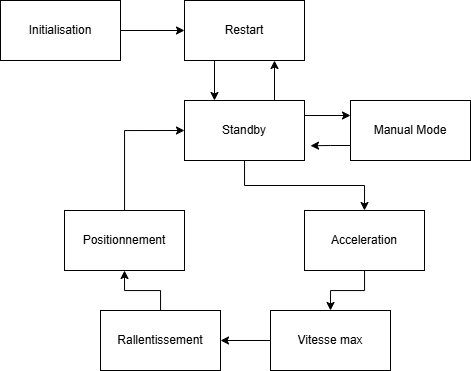

The diagram above was exported from draw.io. Its source (the exported page's mxGraphModel, read from the mxfile embedded in the PNG):
<mxGraphModel dx="749" dy="491" grid="1" gridSize="10" guides="1" tooltips="1" connect="1" arrows="1" fold="1" page="1" pageScale="1" pageWidth="827" pageHeight="1169" math="0" shadow="0">
  <root>
    <mxCell id="0" />
    <mxCell id="1" parent="0" />
    <mxCell id="Lr9uRX3Zr2q0sMzZ7C6e-21" edge="1" parent="1" source="Lr9uRX3Zr2q0sMzZ7C6e-1" style="edgeStyle=orthogonalEdgeStyle;rounded=0;orthogonalLoop=1;jettySize=auto;html=1;exitX=0.25;exitY=1;exitDx=0;exitDy=0;entryX=0.25;entryY=0;entryDx=0;entryDy=0;" target="Lr9uRX3Zr2q0sMzZ7C6e-4">
      <mxGeometry relative="1" as="geometry" />
    </mxCell>
    <mxCell id="Lr9uRX3Zr2q0sMzZ7C6e-1" parent="1" style="rounded=0;whiteSpace=wrap;html=1;" value="Restart" vertex="1">
      <mxGeometry height="60" width="120" x="414" y="60" as="geometry" />
    </mxCell>
    <mxCell id="Lr9uRX3Zr2q0sMzZ7C6e-2" parent="1" style="rounded=0;whiteSpace=wrap;html=1;" value="Initialisation" vertex="1">
      <mxGeometry height="60" width="120" x="230" y="60" as="geometry" />
    </mxCell>
    <mxCell id="Lr9uRX3Zr2q0sMzZ7C6e-3" edge="1" parent="1" source="Lr9uRX3Zr2q0sMzZ7C6e-2" style="endArrow=classic;html=1;rounded=0;entryX=0;entryY=0.5;entryDx=0;entryDy=0;exitX=1;exitY=0.5;exitDx=0;exitDy=0;" target="Lr9uRX3Zr2q0sMzZ7C6e-1" value="">
      <mxGeometry height="50" relative="1" width="50" as="geometry">
        <mxPoint x="390" y="170" as="sourcePoint" />
        <mxPoint x="440" y="120" as="targetPoint" />
      </mxGeometry>
    </mxCell>
    <mxCell id="Lr9uRX3Zr2q0sMzZ7C6e-10" edge="1" parent="1" source="Lr9uRX3Zr2q0sMzZ7C6e-4" style="edgeStyle=orthogonalEdgeStyle;rounded=0;orthogonalLoop=1;jettySize=auto;html=1;exitX=0.5;exitY=1;exitDx=0;exitDy=0;entryX=0.5;entryY=0;entryDx=0;entryDy=0;" target="Lr9uRX3Zr2q0sMzZ7C6e-9">
      <mxGeometry relative="1" as="geometry" />
    </mxCell>
    <mxCell id="Lr9uRX3Zr2q0sMzZ7C6e-22" edge="1" parent="1" source="Lr9uRX3Zr2q0sMzZ7C6e-4" style="edgeStyle=orthogonalEdgeStyle;rounded=0;orthogonalLoop=1;jettySize=auto;html=1;exitX=0.75;exitY=0;exitDx=0;exitDy=0;entryX=0.75;entryY=1;entryDx=0;entryDy=0;" target="Lr9uRX3Zr2q0sMzZ7C6e-1">
      <mxGeometry relative="1" as="geometry" />
    </mxCell>
    <mxCell id="Lr9uRX3Zr2q0sMzZ7C6e-24" edge="1" parent="1" source="Lr9uRX3Zr2q0sMzZ7C6e-4" style="edgeStyle=orthogonalEdgeStyle;rounded=0;orthogonalLoop=1;jettySize=auto;html=1;exitX=1;exitY=0.25;exitDx=0;exitDy=0;entryX=0;entryY=0.25;entryDx=0;entryDy=0;" target="Lr9uRX3Zr2q0sMzZ7C6e-7">
      <mxGeometry relative="1" as="geometry" />
    </mxCell>
    <mxCell id="Lr9uRX3Zr2q0sMzZ7C6e-4" parent="1" style="rounded=0;whiteSpace=wrap;html=1;" value="Standby" vertex="1">
      <mxGeometry height="60" width="120" x="414" y="160" as="geometry" />
    </mxCell>
    <mxCell id="Lr9uRX3Zr2q0sMzZ7C6e-25" edge="1" parent="1" source="Lr9uRX3Zr2q0sMzZ7C6e-7" style="edgeStyle=orthogonalEdgeStyle;rounded=0;orthogonalLoop=1;jettySize=auto;html=1;exitX=0;exitY=0.75;exitDx=0;exitDy=0;">
      <mxGeometry relative="1" as="geometry">
        <mxPoint x="540" y="205.22222222222223" as="targetPoint" />
      </mxGeometry>
    </mxCell>
    <mxCell id="Lr9uRX3Zr2q0sMzZ7C6e-7" parent="1" style="rounded=0;whiteSpace=wrap;html=1;" value="Manual Mode" vertex="1">
      <mxGeometry height="60" width="120" x="580" y="160" as="geometry" />
    </mxCell>
    <mxCell id="Lr9uRX3Zr2q0sMzZ7C6e-15" edge="1" parent="1" source="Lr9uRX3Zr2q0sMzZ7C6e-9" style="edgeStyle=orthogonalEdgeStyle;rounded=0;orthogonalLoop=1;jettySize=auto;html=1;entryX=0.5;entryY=0;entryDx=0;entryDy=0;" target="Lr9uRX3Zr2q0sMzZ7C6e-11">
      <mxGeometry relative="1" as="geometry" />
    </mxCell>
    <mxCell id="Lr9uRX3Zr2q0sMzZ7C6e-9" parent="1" style="rounded=0;whiteSpace=wrap;html=1;" value="Acceleration" vertex="1">
      <mxGeometry height="60" width="120" x="534" y="270" as="geometry" />
    </mxCell>
    <mxCell id="Lr9uRX3Zr2q0sMzZ7C6e-13" edge="1" parent="1" source="Lr9uRX3Zr2q0sMzZ7C6e-11" style="edgeStyle=orthogonalEdgeStyle;rounded=0;orthogonalLoop=1;jettySize=auto;html=1;entryX=1;entryY=0.5;entryDx=0;entryDy=0;" target="Lr9uRX3Zr2q0sMzZ7C6e-12">
      <mxGeometry relative="1" as="geometry" />
    </mxCell>
    <mxCell id="Lr9uRX3Zr2q0sMzZ7C6e-11" parent="1" style="rounded=0;whiteSpace=wrap;html=1;" value="Vitesse max" vertex="1">
      <mxGeometry height="60" width="120" x="500" y="370" as="geometry" />
    </mxCell>
    <mxCell id="Lr9uRX3Zr2q0sMzZ7C6e-17" edge="1" parent="1" source="Lr9uRX3Zr2q0sMzZ7C6e-12" style="edgeStyle=orthogonalEdgeStyle;rounded=0;orthogonalLoop=1;jettySize=auto;html=1;entryX=0.5;entryY=1;entryDx=0;entryDy=0;" target="Lr9uRX3Zr2q0sMzZ7C6e-16">
      <mxGeometry relative="1" as="geometry" />
    </mxCell>
    <mxCell id="Lr9uRX3Zr2q0sMzZ7C6e-12" parent="1" style="rounded=0;whiteSpace=wrap;html=1;" value="Rallentissement" vertex="1">
      <mxGeometry height="60" width="120" x="330" y="370" as="geometry" />
    </mxCell>
    <mxCell id="Lr9uRX3Zr2q0sMzZ7C6e-20" edge="1" parent="1" source="Lr9uRX3Zr2q0sMzZ7C6e-16" style="edgeStyle=orthogonalEdgeStyle;rounded=0;orthogonalLoop=1;jettySize=auto;html=1;entryX=0;entryY=0.5;entryDx=0;entryDy=0;" target="Lr9uRX3Zr2q0sMzZ7C6e-4">
      <mxGeometry relative="1" as="geometry" />
    </mxCell>
    <mxCell id="Lr9uRX3Zr2q0sMzZ7C6e-16" parent="1" style="rounded=0;whiteSpace=wrap;html=1;" value="Positionnement" vertex="1">
      <mxGeometry height="60" width="120" x="294" y="270" as="geometry" />
    </mxCell>
  </root>
</mxGraphModel>